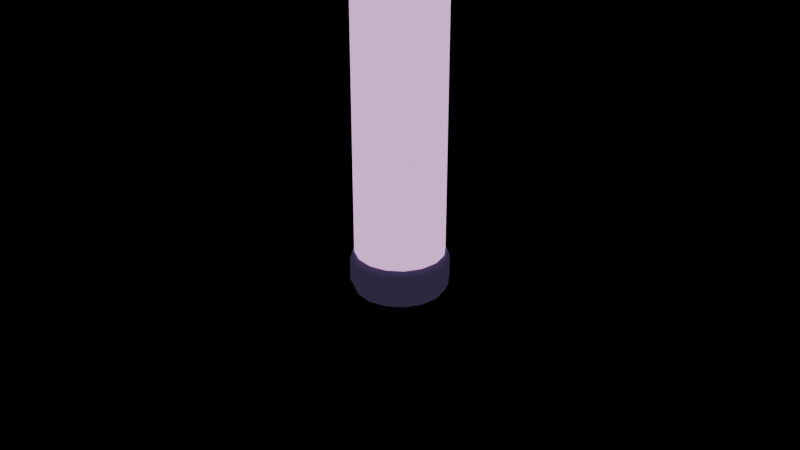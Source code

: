 # Source: penlight.blend  (saved by Blender 5.2.45; exported with 4.5.12 LTS)
import bpy
from mathutils import Matrix  # noqa: F401  (used for matrix-valued properties, if any)

bpy.ops.wm.read_factory_settings(use_empty=True)
scene = bpy.context.scene
scene.name = 'Scene'

# ---- collections
col_far = bpy.data.collections.new('far'); scene.collection.children.link(col_far)
col_mid = bpy.data.collections.new('mid'); scene.collection.children.link(col_mid)
col_near = bpy.data.collections.new('near'); scene.collection.children.link(col_near)
col_lighting = bpy.data.collections.new('lighting'); scene.collection.children.link(col_lighting)

# ---- materials (node trees are filled in below, after node groups)
mat_paper = bpy.data.materials.new('paper')
mat_pink = bpy.data.materials.new('pink')
mat_lavender = bpy.data.materials.new('lavender')

# ---- material node trees
mat_paper.use_nodes = True; mat_paper.node_tree.nodes.clear()
_N = mat_paper.node_tree.nodes; _L = mat_paper.node_tree.links
n0 = _N.new('ShaderNodeBsdfPrincipled'); n0.name = 'Principled BSDF'; n0.location = (-200, 100)
n0.inputs[0].default_value = (0.7379, 0.7913, 0.8148, 1.0)
n0.inputs[2].default_value = 0.45
n0.inputs[10].default_value = 0.005
n0.inputs[27].default_value = (0.7379, 0.7913, 0.8148, 1.0)
n1 = _N.new('ShaderNodeOutputMaterial'); n1.name = 'Material Output'; n1.location = (200, 100)
_L.new(n0.outputs[0], n1.inputs[0])
n1.is_active_output = True
mat_pink.use_nodes = True; mat_pink.node_tree.nodes.clear()
_N = mat_pink.node_tree.nodes; _L = mat_pink.node_tree.links
n0 = _N.new('ShaderNodeBsdfPrincipled'); n0.name = 'Principled BSDF'; n0.location = (-200, 100)
n0.inputs[0].default_value = (0.6939, 0.3613, 0.6939, 1.0)
n0.inputs[1].default_value = 0.1
n0.inputs[2].default_value = 0.45
n0.inputs[10].default_value = 0.005
n0.inputs[27].default_value = (0.6939, 0.3613, 0.6939, 1.0)
n0.inputs[28].default_value = 1.5
n1 = _N.new('ShaderNodeOutputMaterial'); n1.name = 'Material Output'; n1.location = (200, 100)
_L.new(n0.outputs[0], n1.inputs[0])
n1.is_active_output = True
mat_lavender.use_nodes = True; mat_lavender.node_tree.nodes.clear()
_N = mat_lavender.node_tree.nodes; _L = mat_lavender.node_tree.links
n0 = _N.new('ShaderNodeBsdfPrincipled'); n0.name = 'Principled BSDF'; n0.location = (-200, 100)
n0.inputs[0].default_value = (0.3278, 0.2502, 0.5647, 1.0)
n0.inputs[2].default_value = 0.45
n0.inputs[10].default_value = 0.005
n0.inputs[27].default_value = (0.3278, 0.2502, 0.5647, 1.0)
n0.inputs[28].default_value = 0.1
n1 = _N.new('ShaderNodeOutputMaterial'); n1.name = 'Material Output'; n1.location = (200, 100)
_L.new(n0.outputs[0], n1.inputs[0])
n1.is_active_output = True

# ---- meshes
me_cylinder = bpy.data.meshes.new('Cylinder')
me_cylinder.from_pydata([(0.0, 0.095, -0.3), (0.0, 0.095, 0.3), (0.03635, 0.08777, -0.3), (0.03635, 0.08777, 0.3), (0.06718, 0.06718, -0.3), (0.06718, 0.06718, 0.3), (0.08777, 0.03635, -0.3), (0.08777, 0.03635, 0.3), (0.095, 0.0, -0.3), (0.095, 0.0, 0.3), (0.08777, -0.03635, -0.3), (0.08777, -0.03635, 0.3), (0.06718, -0.06718, -0.3), (0.06718, -0.06718, 0.3), (0.03635, -0.08777, -0.3), (0.03635, -0.08777, 0.3), (0.0, -0.095, -0.3), (0.0, -0.095, 0.3), (-0.03635, -0.08777, -0.3), (-0.03635, -0.08777, 0.3), (-0.06718, -0.06718, -0.3), (-0.06718, -0.06718, 0.3), (-0.08777, -0.03635, -0.3), (-0.08777, -0.03635, 0.3), (-0.095, 0.0, -0.3), (-0.095, 0.0, 0.3), (-0.08777, 0.03635, -0.3), (-0.08777, 0.03635, 0.3), (-0.06718, 0.06718, -0.3), (-0.06718, 0.06718, 0.3), (-0.03635, 0.08777, -0.3), (-0.03635, 0.08777, 0.3)], [], [(0, 1, 3, 2), (2, 3, 5, 4), (4, 5, 7, 6), (6, 7, 9, 8), (8, 9, 11, 10), (10, 11, 13, 12), (12, 13, 15, 14), (14, 15, 17, 16), (16, 17, 19, 18), (18, 19, 21, 20), (20, 21, 23, 22), (22, 23, 25, 24), (24, 25, 27, 26), (26, 27, 29, 28), (3, 1, 31, 29, 27, 25, 23, 21, 19, 17, 15, 13, 11, 9, 7, 5), (28, 29, 31, 30), (30, 31, 1, 0), (0, 2, 4, 6, 8, 10, 12, 14, 16, 18, 20, 22, 24, 26, 28, 30)])
_uv = me_cylinder.uv_layers.new(name='UVMap')
_uv.uv.foreach_set('vector', [1.0, 0.5, 1.0, 1.0, 0.9375, 1.0, 0.9375, 0.5, 0.9375, 0.5, 0.9375, 1.0, 0.875, 1.0, 0.875, 0.5, 0.875, 0.5, 0.875, 1.0, 0.8125, 1.0, 0.8125, 0.5, 0.8125, 0.5, 0.8125, 1.0, 0.75, 1.0, 0.75, 0.5, 0.75, 0.5, 0.75, 1.0, 0.6875, 1.0, 0.6875, 0.5, 0.6875, 0.5, 0.6875, 1.0, 0.625, 1.0, 0.625, 0.5, 0.625, 0.5, 0.625, 1.0, 0.5625, 1.0, 0.5625, 0.5, 0.5625, 0.5, 0.5625, 1.0, 0.5, 1.0, 0.5, 0.5, 0.5, 0.5, 0.5, 1.0, 0.4375, 1.0, 0.4375, 0.5, 0.4375, 0.5, 0.4375, 1.0, 0.375, 1.0, 0.375, 0.5, 0.375, 0.5, 0.375, 1.0, 0.3125, 1.0, 0.3125, 0.5, 0.3125, 0.5, 0.3125, 1.0, 0.25, 1.0, 0.25, 0.5, 0.25, 0.5, 0.25, 1.0, 0.1875, 1.0, 0.1875, 0.5, 0.1875, 0.5, 0.1875, 1.0, 0.125, 1.0, 0.125, 0.5, 0.3418, 0.4717, 0.25, 0.49, 0.1582, 0.4717, 0.08029, 0.4197, 0.02827, 0.3418, 0.01, 0.25, 0.02827, 0.1582, 0.08029, 0.08029, 0.1582, 0.02827, 0.25, 0.01, 0.3418, 0.02827, 0.4197, 0.08029, 0.4717, 0.1582, 0.49, 0.25, 0.4717, 0.3418, 0.4197, 0.4197, 0.125, 0.5, 0.125, 1.0, 0.0625, 1.0, 0.0625, 0.5, 0.0625, 0.5, 0.0625, 1.0, 0.0, 1.0, 0.0, 0.5, 0.75, 0.49, 0.8418, 0.4717, 0.9197, 0.4197, 0.9717, 0.3418, 0.99, 0.25, 0.9717, 0.1582, 0.9197, 0.08029, 0.8418, 0.02827, 0.75, 0.01, 0.6582, 0.02827, 0.5803, 0.08029, 0.5283, 0.1582, 0.51, 0.25, 0.5283, 0.3418, 0.5803, 0.4197, 0.6582, 0.4717])
me_cylinder.materials.append(mat_paper)
me_cylinder.update()
me_cylinder_001 = bpy.data.meshes.new('Cylinder.001')
me_cylinder_001.from_pydata([(0.0, 0.1, -0.4), (0.0, 0.1, 0.4), (0.03827, 0.09239, -0.4), (0.03827, 0.09239, 0.4), (0.07071, 0.07071, -0.4), (0.07071, 0.07071, 0.4), (0.09239, 0.03827, -0.4), (0.09239, 0.03827, 0.4), (0.1, 0.0, -0.4), (0.1, 0.0, 0.4), (0.09239, -0.03827, -0.4), (0.09239, -0.03827, 0.4), (0.07071, -0.07071, -0.4), (0.07071, -0.07071, 0.4), (0.03827, -0.09239, -0.4), (0.03827, -0.09239, 0.4), (0.0, -0.1, -0.4), (0.0, -0.1, 0.4), (-0.03827, -0.09239, -0.4), (-0.03827, -0.09239, 0.4), (-0.07071, -0.07071, -0.4), (-0.07071, -0.07071, 0.4), (-0.09239, -0.03827, -0.4), (-0.09239, -0.03827, 0.4), (-0.1, 0.0, -0.4), (-0.1, 0.0, 0.4), (-0.09239, 0.03827, -0.4), (-0.09239, 0.03827, 0.4), (-0.07071, 0.07071, -0.4), (-0.07071, 0.07071, 0.4), (-0.03827, 0.09239, -0.4), (-0.03827, 0.09239, 0.4)], [], [(0, 1, 3, 2), (2, 3, 5, 4), (4, 5, 7, 6), (6, 7, 9, 8), (8, 9, 11, 10), (10, 11, 13, 12), (12, 13, 15, 14), (14, 15, 17, 16), (16, 17, 19, 18), (18, 19, 21, 20), (20, 21, 23, 22), (22, 23, 25, 24), (24, 25, 27, 26), (26, 27, 29, 28), (3, 1, 31, 29, 27, 25, 23, 21, 19, 17, 15, 13, 11, 9, 7, 5), (28, 29, 31, 30), (30, 31, 1, 0), (0, 2, 4, 6, 8, 10, 12, 14, 16, 18, 20, 22, 24, 26, 28, 30)])
_uv = me_cylinder_001.uv_layers.new(name='UVMap')
_uv.uv.foreach_set('vector', [1.0, 0.5, 1.0, 1.0, 0.9375, 1.0, 0.9375, 0.5, 0.9375, 0.5, 0.9375, 1.0, 0.875, 1.0, 0.875, 0.5, 0.875, 0.5, 0.875, 1.0, 0.8125, 1.0, 0.8125, 0.5, 0.8125, 0.5, 0.8125, 1.0, 0.75, 1.0, 0.75, 0.5, 0.75, 0.5, 0.75, 1.0, 0.6875, 1.0, 0.6875, 0.5, 0.6875, 0.5, 0.6875, 1.0, 0.625, 1.0, 0.625, 0.5, 0.625, 0.5, 0.625, 1.0, 0.5625, 1.0, 0.5625, 0.5, 0.5625, 0.5, 0.5625, 1.0, 0.5, 1.0, 0.5, 0.5, 0.5, 0.5, 0.5, 1.0, 0.4375, 1.0, 0.4375, 0.5, 0.4375, 0.5, 0.4375, 1.0, 0.375, 1.0, 0.375, 0.5, 0.375, 0.5, 0.375, 1.0, 0.3125, 1.0, 0.3125, 0.5, 0.3125, 0.5, 0.3125, 1.0, 0.25, 1.0, 0.25, 0.5, 0.25, 0.5, 0.25, 1.0, 0.1875, 1.0, 0.1875, 0.5, 0.1875, 0.5, 0.1875, 1.0, 0.125, 1.0, 0.125, 0.5, 0.3418, 0.4717, 0.25, 0.49, 0.1582, 0.4717, 0.08029, 0.4197, 0.02827, 0.3418, 0.01, 0.25, 0.02827, 0.1582, 0.08029, 0.08029, 0.1582, 0.02827, 0.25, 0.01, 0.3418, 0.02827, 0.4197, 0.08029, 0.4717, 0.1582, 0.49, 0.25, 0.4717, 0.3418, 0.4197, 0.4197, 0.125, 0.5, 0.125, 1.0, 0.0625, 1.0, 0.0625, 0.5, 0.0625, 0.5, 0.0625, 1.0, 0.0, 1.0, 0.0, 0.5, 0.75, 0.49, 0.8418, 0.4717, 0.9197, 0.4197, 0.9717, 0.3418, 0.99, 0.25, 0.9717, 0.1582, 0.9197, 0.08029, 0.8418, 0.02827, 0.75, 0.01, 0.6582, 0.02827, 0.5803, 0.08029, 0.5283, 0.1582, 0.51, 0.25, 0.5283, 0.3418, 0.5803, 0.4197, 0.6582, 0.4717])
me_cylinder_001.materials.append(mat_pink)
me_cylinder_001.update()
me_cylinder_002 = bpy.data.meshes.new('Cylinder.002')
me_cylinder_002.from_pydata([(0.0, 0.11, -0.025), (0.0, 0.11, 0.025), (0.0421, 0.1016, -0.025), (0.0421, 0.1016, 0.025), (0.07778, 0.07778, -0.025), (0.07778, 0.07778, 0.025), (0.1016, 0.0421, -0.025), (0.1016, 0.0421, 0.025), (0.11, 0.0, -0.025), (0.11, 0.0, 0.025), (0.1016, -0.0421, -0.025), (0.1016, -0.0421, 0.025), (0.07778, -0.07778, -0.025), (0.07778, -0.07778, 0.025), (0.0421, -0.1016, -0.025), (0.0421, -0.1016, 0.025), (0.0, -0.11, -0.025), (0.0, -0.11, 0.025), (-0.0421, -0.1016, -0.025), (-0.0421, -0.1016, 0.025), (-0.07778, -0.07778, -0.025), (-0.07778, -0.07778, 0.025), (-0.1016, -0.0421, -0.025), (-0.1016, -0.0421, 0.025), (-0.11, 0.0, -0.025), (-0.11, 0.0, 0.025), (-0.1016, 0.0421, -0.025), (-0.1016, 0.0421, 0.025), (-0.07778, 0.07778, -0.025), (-0.07778, 0.07778, 0.025), (-0.0421, 0.1016, -0.025), (-0.0421, 0.1016, 0.025)], [], [(0, 1, 3, 2), (2, 3, 5, 4), (4, 5, 7, 6), (6, 7, 9, 8), (8, 9, 11, 10), (10, 11, 13, 12), (12, 13, 15, 14), (14, 15, 17, 16), (16, 17, 19, 18), (18, 19, 21, 20), (20, 21, 23, 22), (22, 23, 25, 24), (24, 25, 27, 26), (26, 27, 29, 28), (3, 1, 31, 29, 27, 25, 23, 21, 19, 17, 15, 13, 11, 9, 7, 5), (28, 29, 31, 30), (30, 31, 1, 0), (0, 2, 4, 6, 8, 10, 12, 14, 16, 18, 20, 22, 24, 26, 28, 30)])
_uv = me_cylinder_002.uv_layers.new(name='UVMap')
_uv.uv.foreach_set('vector', [1.0, 0.5, 1.0, 1.0, 0.9375, 1.0, 0.9375, 0.5, 0.9375, 0.5, 0.9375, 1.0, 0.875, 1.0, 0.875, 0.5, 0.875, 0.5, 0.875, 1.0, 0.8125, 1.0, 0.8125, 0.5, 0.8125, 0.5, 0.8125, 1.0, 0.75, 1.0, 0.75, 0.5, 0.75, 0.5, 0.75, 1.0, 0.6875, 1.0, 0.6875, 0.5, 0.6875, 0.5, 0.6875, 1.0, 0.625, 1.0, 0.625, 0.5, 0.625, 0.5, 0.625, 1.0, 0.5625, 1.0, 0.5625, 0.5, 0.5625, 0.5, 0.5625, 1.0, 0.5, 1.0, 0.5, 0.5, 0.5, 0.5, 0.5, 1.0, 0.4375, 1.0, 0.4375, 0.5, 0.4375, 0.5, 0.4375, 1.0, 0.375, 1.0, 0.375, 0.5, 0.375, 0.5, 0.375, 1.0, 0.3125, 1.0, 0.3125, 0.5, 0.3125, 0.5, 0.3125, 1.0, 0.25, 1.0, 0.25, 0.5, 0.25, 0.5, 0.25, 1.0, 0.1875, 1.0, 0.1875, 0.5, 0.1875, 0.5, 0.1875, 1.0, 0.125, 1.0, 0.125, 0.5, 0.3418, 0.4717, 0.25, 0.49, 0.1582, 0.4717, 0.08029, 0.4197, 0.02827, 0.3418, 0.01, 0.25, 0.02827, 0.1582, 0.08029, 0.08029, 0.1582, 0.02827, 0.25, 0.01, 0.3418, 0.02827, 0.4197, 0.08029, 0.4717, 0.1582, 0.49, 0.25, 0.4717, 0.3418, 0.4197, 0.4197, 0.125, 0.5, 0.125, 1.0, 0.0625, 1.0, 0.0625, 0.5, 0.0625, 0.5, 0.0625, 1.0, 0.0, 1.0, 0.0, 0.5, 0.75, 0.49, 0.8418, 0.4717, 0.9197, 0.4197, 0.9717, 0.3418, 0.99, 0.25, 0.9717, 0.1582, 0.9197, 0.08029, 0.8418, 0.02827, 0.75, 0.01, 0.6582, 0.02827, 0.5803, 0.08029, 0.5283, 0.1582, 0.51, 0.25, 0.5283, 0.3418, 0.5803, 0.4197, 0.6582, 0.4717])
me_cylinder_002.materials.append(mat_lavender)
me_cylinder_002.update()
me_cylinder_003 = bpy.data.meshes.new('Cylinder.003')
me_cylinder_003.from_pydata([(0.0, 0.11, -0.05), (0.0, 0.11, 0.05), (0.0421, 0.1016, -0.05), (0.0421, 0.1016, 0.05), (0.07778, 0.07778, -0.05), (0.07778, 0.07778, 0.05), (0.1016, 0.0421, -0.05), (0.1016, 0.0421, 0.05), (0.11, 0.0, -0.05), (0.11, 0.0, 0.05), (0.1016, -0.0421, -0.05), (0.1016, -0.0421, 0.05), (0.07778, -0.07778, -0.05), (0.07778, -0.07778, 0.05), (0.0421, -0.1016, -0.05), (0.0421, -0.1016, 0.05), (0.0, -0.11, -0.05), (0.0, -0.11, 0.05), (-0.0421, -0.1016, -0.05), (-0.0421, -0.1016, 0.05), (-0.07778, -0.07778, -0.05), (-0.07778, -0.07778, 0.05), (-0.1016, -0.0421, -0.05), (-0.1016, -0.0421, 0.05), (-0.11, 0.0, -0.05), (-0.11, 0.0, 0.05), (-0.1016, 0.0421, -0.05), (-0.1016, 0.0421, 0.05), (-0.07778, 0.07778, -0.05), (-0.07778, 0.07778, 0.05), (-0.0421, 0.1016, -0.05), (-0.0421, 0.1016, 0.05)], [], [(0, 1, 3, 2), (2, 3, 5, 4), (4, 5, 7, 6), (6, 7, 9, 8), (8, 9, 11, 10), (10, 11, 13, 12), (12, 13, 15, 14), (14, 15, 17, 16), (16, 17, 19, 18), (18, 19, 21, 20), (20, 21, 23, 22), (22, 23, 25, 24), (24, 25, 27, 26), (26, 27, 29, 28), (3, 1, 31, 29, 27, 25, 23, 21, 19, 17, 15, 13, 11, 9, 7, 5), (28, 29, 31, 30), (30, 31, 1, 0), (0, 2, 4, 6, 8, 10, 12, 14, 16, 18, 20, 22, 24, 26, 28, 30)])
_uv = me_cylinder_003.uv_layers.new(name='UVMap')
_uv.uv.foreach_set('vector', [1.0, 0.5, 1.0, 1.0, 0.9375, 1.0, 0.9375, 0.5, 0.9375, 0.5, 0.9375, 1.0, 0.875, 1.0, 0.875, 0.5, 0.875, 0.5, 0.875, 1.0, 0.8125, 1.0, 0.8125, 0.5, 0.8125, 0.5, 0.8125, 1.0, 0.75, 1.0, 0.75, 0.5, 0.75, 0.5, 0.75, 1.0, 0.6875, 1.0, 0.6875, 0.5, 0.6875, 0.5, 0.6875, 1.0, 0.625, 1.0, 0.625, 0.5, 0.625, 0.5, 0.625, 1.0, 0.5625, 1.0, 0.5625, 0.5, 0.5625, 0.5, 0.5625, 1.0, 0.5, 1.0, 0.5, 0.5, 0.5, 0.5, 0.5, 1.0, 0.4375, 1.0, 0.4375, 0.5, 0.4375, 0.5, 0.4375, 1.0, 0.375, 1.0, 0.375, 0.5, 0.375, 0.5, 0.375, 1.0, 0.3125, 1.0, 0.3125, 0.5, 0.3125, 0.5, 0.3125, 1.0, 0.25, 1.0, 0.25, 0.5, 0.25, 0.5, 0.25, 1.0, 0.1875, 1.0, 0.1875, 0.5, 0.1875, 0.5, 0.1875, 1.0, 0.125, 1.0, 0.125, 0.5, 0.3418, 0.4717, 0.25, 0.49, 0.1582, 0.4717, 0.08029, 0.4197, 0.02827, 0.3418, 0.01, 0.25, 0.02827, 0.1582, 0.08029, 0.08029, 0.1582, 0.02827, 0.25, 0.01, 0.3418, 0.02827, 0.4197, 0.08029, 0.4717, 0.1582, 0.49, 0.25, 0.4717, 0.3418, 0.4197, 0.4197, 0.125, 0.5, 0.125, 1.0, 0.0625, 1.0, 0.0625, 0.5, 0.0625, 0.5, 0.0625, 1.0, 0.0, 1.0, 0.0, 0.5, 0.75, 0.49, 0.8418, 0.4717, 0.9197, 0.4197, 0.9717, 0.3418, 0.99, 0.25, 0.9717, 0.1582, 0.9197, 0.08029, 0.8418, 0.02827, 0.75, 0.01, 0.6582, 0.02827, 0.5803, 0.08029, 0.5283, 0.1582, 0.51, 0.25, 0.5283, 0.3418, 0.5803, 0.4197, 0.6582, 0.4717])
me_cylinder_003.materials.append(mat_lavender)
me_cylinder_003.update()

# ---- objects
ob_penlight_grip = bpy.data.objects.new('Penlight grip', me_cylinder)
ob_penlight_lens = bpy.data.objects.new('Penlight lens', me_cylinder_001)
ob_penlight_cap = bpy.data.objects.new('Penlight cap', me_cylinder_002)
ob_penlight_collar = bpy.data.objects.new('Penlight collar', me_cylinder_003)

# ---- transforms, parenting, visibility, modifiers, constraints
ob_penlight_grip.location = (0.0, 0.0, -0.3)
_m = ob_penlight_grip.modifiers.new('Light-catching solid edges', 'BEVEL')
_m.width = 0.025
_m.width_pct = 0.025
_m.segments = 2
_m = ob_penlight_grip.modifiers.new('Architectural face normals', 'WEIGHTED_NORMAL')
ob_penlight_lens.location = (0.0, 0.0, 0.4)
_m = ob_penlight_lens.modifiers.new('Light-catching solid edges', 'BEVEL')
_m.width = 0.025
_m.width_pct = 0.025
_m.segments = 2
_m = ob_penlight_lens.modifiers.new('Architectural face normals', 'WEIGHTED_NORMAL')
ob_penlight_cap.location = (0.0, 0.0, 0.82)
_m = ob_penlight_cap.modifiers.new('Light-catching solid edges', 'BEVEL')
_m.width = 0.025
_m.width_pct = 0.025
_m.segments = 2
_m = ob_penlight_cap.modifiers.new('Architectural face normals', 'WEIGHTED_NORMAL')
ob_penlight_collar.location = (0.0, 0.0, 0.02)
_m = ob_penlight_collar.modifiers.new('Light-catching solid edges', 'BEVEL')
_m.width = 0.025
_m.width_pct = 0.025
_m.segments = 2
_m = ob_penlight_collar.modifiers.new('Architectural face normals', 'WEIGHTED_NORMAL')

# ---- collection membership
col_mid.objects.link(ob_penlight_grip)
col_mid.objects.link(ob_penlight_lens)
col_mid.objects.link(ob_penlight_cap)
col_mid.objects.link(ob_penlight_collar)

# ---- scene / render settings (as saved in the file)
scene.frame_start = 1; scene.frame_end = 250; scene.frame_set(1)
scene.render.engine = 'BLENDER_EEVEE_NEXT'
scene.render.bake_bias = 0.0
scene.render.bake_samples = 0
scene.render.compositor_device = 'GPU'
scene.eevee.use_volume_custom_range = False
scene.eevee.fast_gi_thickness_near = 0.1
scene.eevee.fast_gi_thickness_far = 0.0
scene.eevee.ray_tracing_options.screen_trace_thickness = 0.1
bpy.context.view_layer.update()

# ---- added for rendering (the .blend has no active camera): camera
cam_auto = bpy.data.cameras.new('AutoCamera')
cam_auto.lens = 50.0
cam_auto.sensor_width = 36.0
cam_auto.clip_end = 1000.0
ob_auto_camera = bpy.data.objects.new('AutoCamera', cam_auto)
scene.collection.objects.link(ob_auto_camera)
ob_auto_camera.location = (1.36759, -1.64111, 1.21657)
ob_auto_camera.rotation_euler = (1.09748, -7.21219e-08, 0.694738)
scene.camera = ob_auto_camera
bpy.context.view_layer.update()
